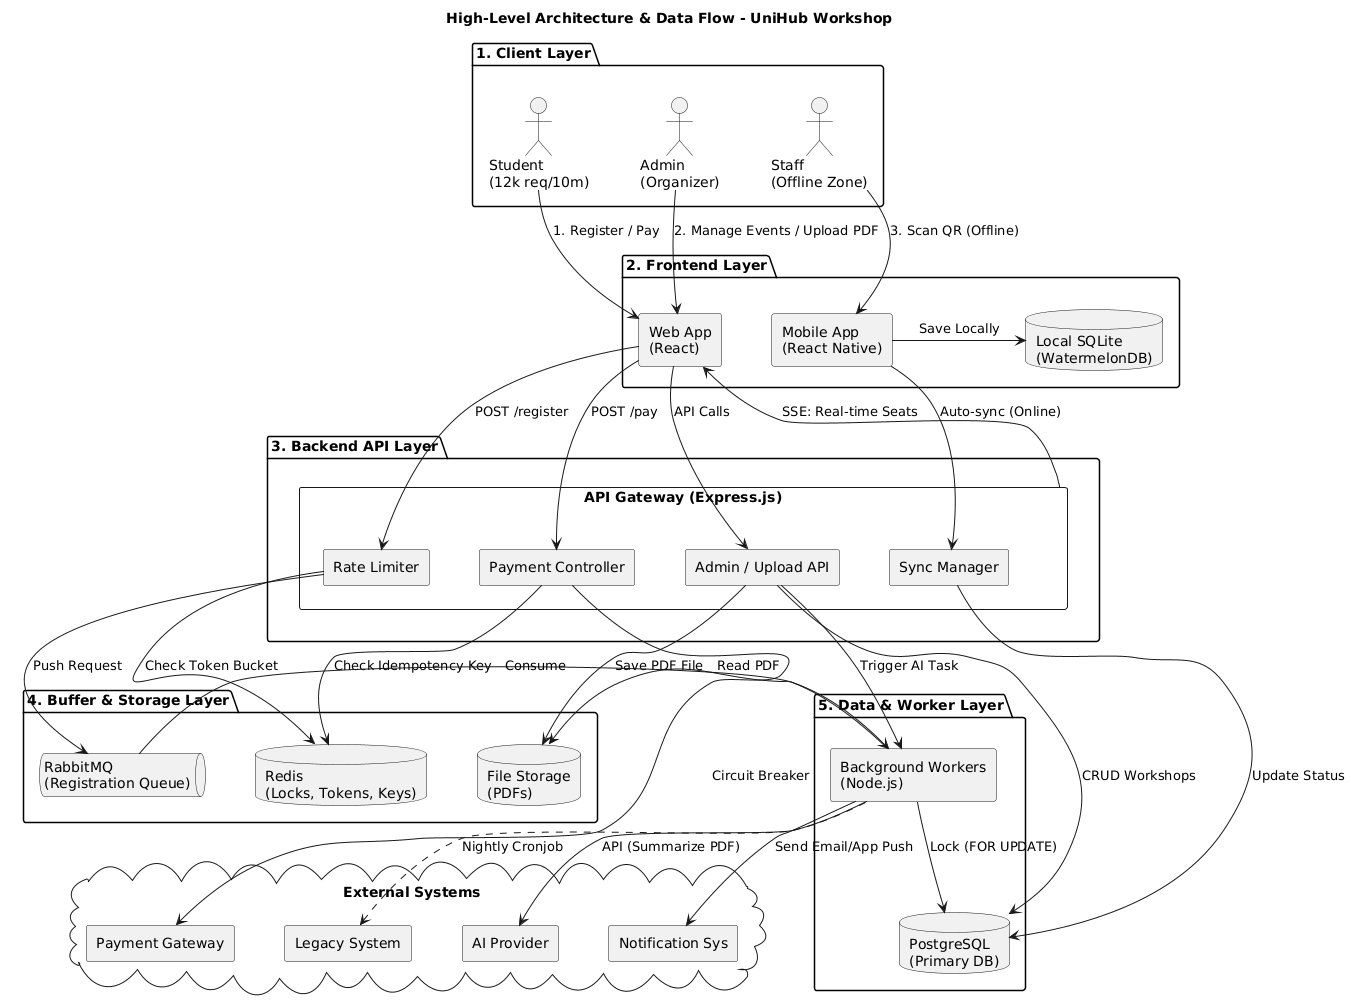

The diagram above was rendered by PlantUML. Its source (embedded in the PNG):
@startuml
skinparam componentStyle rectangle
skinparam nodesep 50
skinparam ranksep 60

title High-Level Architecture & Data Flow - UniHub Workshop

package "1. Client Layer" {
  actor "Student\n(12k req/10m)" as student
  actor "Admin\n(Organizer)" as admin
  actor "Staff\n(Offline Zone)" as staff
}

package "2. Frontend Layer" {
  component "Web App\n(React)" as web
  component "Mobile App\n(React Native)" as mobile
  database "Local SQLite\n(WatermelonDB)" as localdb
}

package "3. Backend API Layer" {
  component "API Gateway (Express.js)" as api {
    component "Rate Limiter" as rate_limit
    component "Payment Controller" as payment
    component "Admin / Upload API" as admin_api
    component "Sync Manager" as sync
  }
}

package "4. Buffer & Storage Layer" {
  queue "RabbitMQ\n(Registration Queue)" as queue
  database "Redis\n(Locks, Tokens, Keys)" as redis
  database "File Storage\n(PDFs)" as storage
}

package "5. Data & Worker Layer" {
  component "Background Workers\n(Node.js)" as workers
  database "PostgreSQL\n(Primary DB)" as pg
}

cloud "External Systems" {
  component "Payment Gateway" as ext_payment
  component "AI Provider" as ext_ai
  component "Legacy System" as ext_csv
  component "Notification Sys" as ext_noti
}

' --- Alignments ---
student -[hidden]right- admin
admin -[hidden]right- staff
web -[hidden]right- mobile
rate_limit -[hidden]right- payment
payment -[hidden]right- admin_api
admin_api -[hidden]right- sync

' --- 1. Student Flows (Registration, Payment & Realtime) ---
student --> web : 1. Register / Pay
api -up-> web : SSE: Real-time Seats
web --> rate_limit : POST /register
web --> payment : POST /pay

rate_limit --> redis : Check Token Bucket
rate_limit --> queue : Push Request

payment --> redis : Check Idempotency Key
payment -> ext_payment : Circuit Breaker

' --- 2. Admin Flows (Management & Upload) ---
admin --> web : 2. Manage Events / Upload PDF
web --> admin_api : API Calls
admin_api --> pg : CRUD Workshops
admin_api --> storage : Save PDF File
admin_api --> workers : Trigger AI Task

' --- 3. Staff Flows (Offline Check-in) ---
staff --> mobile : 3. Scan QR (Offline)
mobile -> localdb : Save Locally
mobile --> sync : Auto-sync (Online)
sync --> pg : Update Status

' --- 4. Worker Core Flows ---
queue --> workers : Consume
workers --> pg : Lock (FOR UPDATE)
workers --> ext_noti : Send Email/App Push

' --- 5. Background Jobs (AI & CSV) ---
workers --> storage : Read PDF
workers --> ext_ai : API (Summarize PDF)
workers -.left.> ext_csv : Nightly Cronjob
@enduml